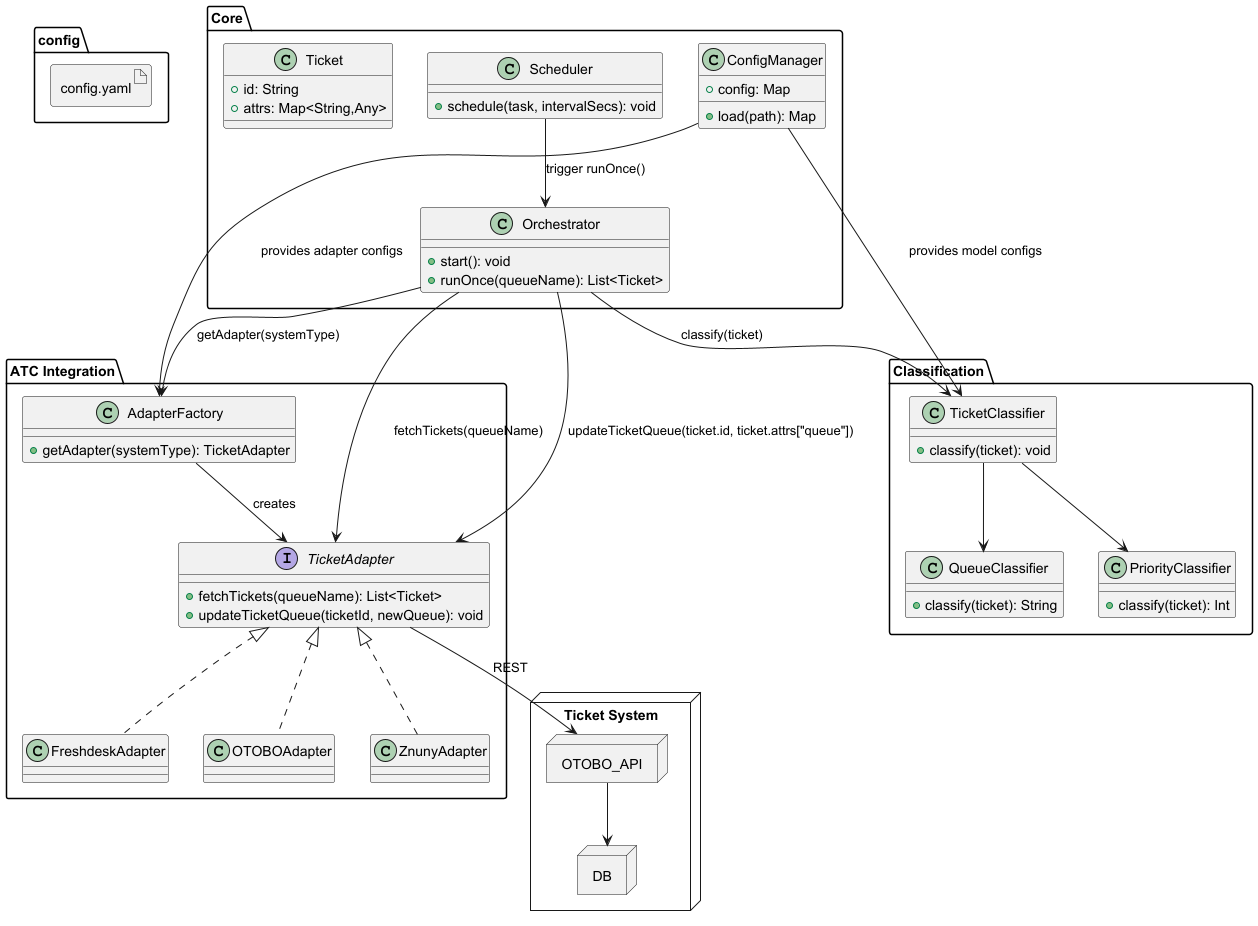

The diagram above was rendered by PlantUML. Its source (embedded in the PNG):
@startuml
allow_mixing
skinparam componentStyle rectangle

artifact config.yaml

package "Core" {
  class ConfigManager {
    + load(path): Map
    + config: Map
  }
  class Scheduler {
    + schedule(task, intervalSecs): void
  }
  class Orchestrator {
    + start(): void
    + runOnce(queueName): List<Ticket>
  }
  class Ticket {
    + id: String
    + attrs: Map<String,Any>
  }
}

package "ATC Integration" {
  interface TicketAdapter {
    + fetchTickets(queueName): List<Ticket>
    + updateTicketQueue(ticketId, newQueue): void
  }
  class AdapterFactory {
    + getAdapter(systemType): TicketAdapter
  }
  class OTOBOAdapter implements TicketAdapter
  class ZnunyAdapter implements TicketAdapter
  class FreshdeskAdapter implements TicketAdapter

  AdapterFactory --> TicketAdapter : creates
}

package "Classification" {
  class TicketClassifier {
    + classify(ticket): void
  }
  class QueueClassifier {
    + classify(ticket): String
  }
  class PriorityClassifier {
    + classify(ticket): Int
  }
  TicketClassifier --> QueueClassifier
  TicketClassifier --> PriorityClassifier
}

node "Ticket System" {
  node OTOBO_API
  node DB
}

' Wiring
ConfigManager --> AdapterFactory : provides adapter configs
ConfigManager --> TicketClassifier : provides model configs

Scheduler --> Orchestrator : trigger runOnce()
Orchestrator --> AdapterFactory : getAdapter(systemType)
Orchestrator --> TicketAdapter : fetchTickets(queueName)
Orchestrator --> TicketClassifier : classify(ticket)
Orchestrator --> TicketAdapter : updateTicketQueue(ticket.id, ticket.attrs["queue"])

TicketAdapter --> OTOBO_API : REST
OTOBO_API --> DB

@enduml